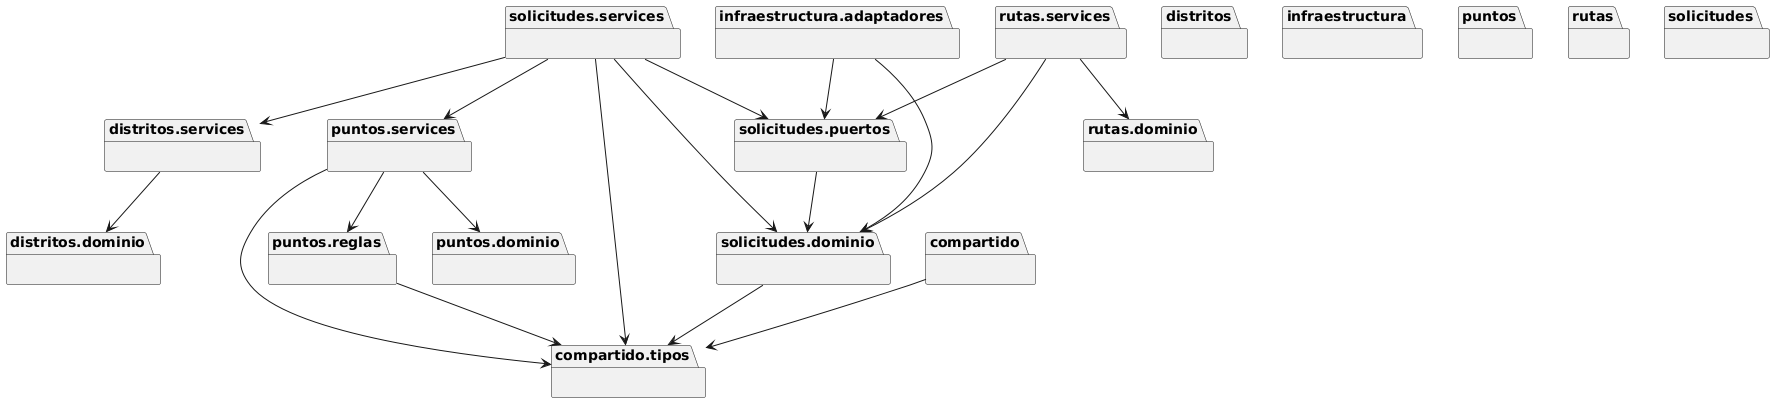

The diagram above was rendered by PlantUML. Its source (embedded in the PNG):
@startuml packages_ecorecicla
set namespaceSeparator none
package "compartido" as compartido {
}
package "compartido.tipos" as compartido.tipos {
}
package "distritos" as distritos {
}
package "distritos.dominio" as distritos.dominio {
}
package "distritos.services" as distritos.services {
}
package "infraestructura" as infraestructura {
}
package "infraestructura.adaptadores" as infraestructura.adaptadores {
}
package "puntos" as puntos {
}
package "puntos.dominio" as puntos.dominio {
}
package "puntos.reglas" as puntos.reglas {
}
package "puntos.services" as puntos.services {
}
package "rutas" as rutas {
}
package "rutas.dominio" as rutas.dominio {
}
package "rutas.services" as rutas.services {
}
package "solicitudes" as solicitudes {
}
package "solicitudes.dominio" as solicitudes.dominio {
}
package "solicitudes.puertos" as solicitudes.puertos {
}
package "solicitudes.services" as solicitudes.services {
}
compartido --> compartido.tipos
distritos.services --> distritos.dominio
infraestructura.adaptadores --> solicitudes.dominio
infraestructura.adaptadores --> solicitudes.puertos
puntos.reglas --> compartido.tipos
puntos.services --> compartido.tipos
puntos.services --> puntos.dominio
puntos.services --> puntos.reglas
rutas.services --> rutas.dominio
rutas.services --> solicitudes.dominio
rutas.services --> solicitudes.puertos
solicitudes.dominio --> compartido.tipos
solicitudes.puertos --> solicitudes.dominio
solicitudes.services --> compartido.tipos
solicitudes.services --> distritos.services
solicitudes.services --> puntos.services
solicitudes.services --> solicitudes.dominio
solicitudes.services --> solicitudes.puertos
@enduml